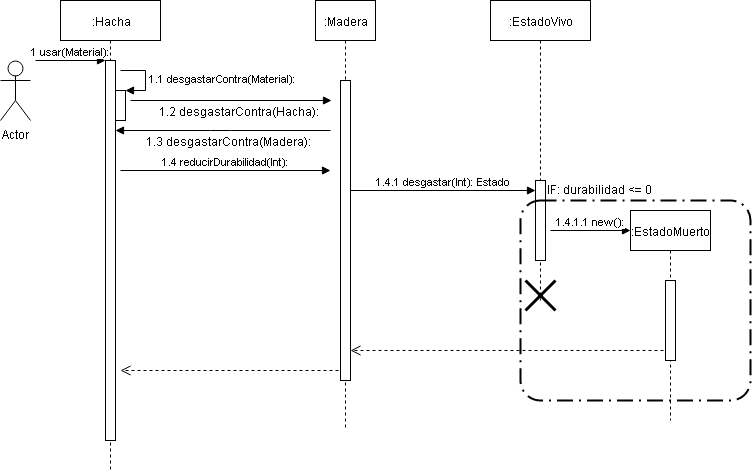

The diagram above was exported from draw.io. Its source (the exported page's mxGraphModel, read from the mxfile embedded in the PNG):
<mxGraphModel dx="800" dy="450" grid="1" gridSize="10" guides="1" tooltips="1" connect="1" arrows="1" fold="1" page="1" pageScale="1" pageWidth="827" pageHeight="1169" math="0" shadow="0">
  <root>
    <mxCell id="0" />
    <mxCell id="1" parent="0" />
    <mxCell id="d5_HHJVdBMXBt44o17BH-1" value="Actor" style="shape=umlActor;verticalLabelPosition=bottom;labelBackgroundColor=#ffffff;verticalAlign=top;html=1;" parent="1" vertex="1">
      <mxGeometry x="10" y="60" width="30" height="60" as="geometry" />
    </mxCell>
    <mxCell id="d5_HHJVdBMXBt44o17BH-6" value=":Hacha" style="shape=umlLifeline;perimeter=lifelinePerimeter;whiteSpace=wrap;html=1;container=1;collapsible=0;recursiveResize=0;outlineConnect=0;" parent="1" vertex="1">
      <mxGeometry x="70" width="100" height="470" as="geometry" />
    </mxCell>
    <mxCell id="d5_HHJVdBMXBt44o17BH-7" value="" style="html=1;points=[];perimeter=orthogonalPerimeter;" parent="d5_HHJVdBMXBt44o17BH-6" vertex="1">
      <mxGeometry x="45" y="60" width="10" height="380" as="geometry" />
    </mxCell>
    <mxCell id="d5_HHJVdBMXBt44o17BH-8" value="1 usar(Material):" style="html=1;verticalAlign=bottom;endArrow=block;entryX=0;entryY=0;" parent="d5_HHJVdBMXBt44o17BH-6" target="d5_HHJVdBMXBt44o17BH-7" edge="1">
      <mxGeometry relative="1" as="geometry">
        <mxPoint x="-25" y="60" as="sourcePoint" />
      </mxGeometry>
    </mxCell>
    <mxCell id="d5_HHJVdBMXBt44o17BH-11" value="" style="html=1;points=[];perimeter=orthogonalPerimeter;" parent="d5_HHJVdBMXBt44o17BH-6" vertex="1">
      <mxGeometry x="55" y="90" width="10" height="30" as="geometry" />
    </mxCell>
    <mxCell id="d5_HHJVdBMXBt44o17BH-12" value="1.1 desgastarContra(Material):" style="edgeStyle=orthogonalEdgeStyle;html=1;align=left;spacingLeft=2;endArrow=block;rounded=0;entryX=1;entryY=0;" parent="d5_HHJVdBMXBt44o17BH-6" target="d5_HHJVdBMXBt44o17BH-11" edge="1">
      <mxGeometry relative="1" as="geometry">
        <mxPoint x="60" y="70" as="sourcePoint" />
        <Array as="points">
          <mxPoint x="85" y="70" />
        </Array>
      </mxGeometry>
    </mxCell>
    <mxCell id="d5_HHJVdBMXBt44o17BH-15" value="" style="html=1;verticalAlign=bottom;endArrow=block;" parent="d5_HHJVdBMXBt44o17BH-6" edge="1">
      <mxGeometry width="80" relative="1" as="geometry">
        <mxPoint x="70" y="100" as="sourcePoint" />
        <mxPoint x="271" y="100" as="targetPoint" />
      </mxGeometry>
    </mxCell>
    <mxCell id="d5_HHJVdBMXBt44o17BH-16" value="1.2 desgastarContra(Hacha):" style="text;html=1;resizable=0;points=[];align=center;verticalAlign=middle;labelBackgroundColor=#ffffff;" parent="d5_HHJVdBMXBt44o17BH-15" vertex="1" connectable="0">
      <mxGeometry x="-0.3861" y="4" relative="1" as="geometry">
        <mxPoint x="46" y="14.5" as="offset" />
      </mxGeometry>
    </mxCell>
    <mxCell id="d5_HHJVdBMXBt44o17BH-23" value="1.4 reducirDurabilidad(Int):" style="html=1;verticalAlign=bottom;endArrow=block;" parent="d5_HHJVdBMXBt44o17BH-6" edge="1">
      <mxGeometry width="80" relative="1" as="geometry">
        <mxPoint x="60" y="170" as="sourcePoint" />
        <mxPoint x="270" y="170" as="targetPoint" />
      </mxGeometry>
    </mxCell>
    <mxCell id="d5_HHJVdBMXBt44o17BH-36" value="" style="html=1;verticalAlign=bottom;endArrow=open;dashed=1;endSize=8;exitX=1.033;exitY=0.967;exitDx=0;exitDy=0;exitPerimeter=0;" parent="d5_HHJVdBMXBt44o17BH-6" source="d5_HHJVdBMXBt44o17BH-14" edge="1">
      <mxGeometry relative="1" as="geometry">
        <mxPoint x="140" y="370" as="sourcePoint" />
        <mxPoint x="60" y="370" as="targetPoint" />
      </mxGeometry>
    </mxCell>
    <mxCell id="d5_HHJVdBMXBt44o17BH-13" value=":Madera" style="shape=umlLifeline;perimeter=lifelinePerimeter;whiteSpace=wrap;html=1;container=1;collapsible=0;recursiveResize=0;outlineConnect=0;" parent="1" vertex="1">
      <mxGeometry x="325" width="60" height="430" as="geometry" />
    </mxCell>
    <mxCell id="d5_HHJVdBMXBt44o17BH-14" value="" style="html=1;points=[];perimeter=orthogonalPerimeter;" parent="d5_HHJVdBMXBt44o17BH-13" vertex="1">
      <mxGeometry x="25" y="80" width="10" height="300" as="geometry" />
    </mxCell>
    <mxCell id="d5_HHJVdBMXBt44o17BH-25" value="1.4.1 desgastar(Int): Estado" style="html=1;verticalAlign=bottom;endArrow=block;" parent="d5_HHJVdBMXBt44o17BH-13" target="d5_HHJVdBMXBt44o17BH-26" edge="1">
      <mxGeometry width="80" relative="1" as="geometry">
        <mxPoint x="35" y="190" as="sourcePoint" />
        <mxPoint x="195" y="190" as="targetPoint" />
      </mxGeometry>
    </mxCell>
    <mxCell id="d5_HHJVdBMXBt44o17BH-35" value="" style="html=1;verticalAlign=bottom;endArrow=open;dashed=1;endSize=8;exitX=0.483;exitY=0.667;exitDx=0;exitDy=0;exitPerimeter=0;" parent="d5_HHJVdBMXBt44o17BH-13" source="d5_HHJVdBMXBt44o17BH-32" edge="1">
      <mxGeometry relative="1" as="geometry">
        <mxPoint x="115" y="350" as="sourcePoint" />
        <mxPoint x="35" y="350" as="targetPoint" />
      </mxGeometry>
    </mxCell>
    <mxCell id="d5_HHJVdBMXBt44o17BH-21" value="" style="html=1;verticalAlign=bottom;endArrow=block;" parent="1" target="d5_HHJVdBMXBt44o17BH-7" edge="1">
      <mxGeometry x="0.0233" y="100" width="80" relative="1" as="geometry">
        <mxPoint x="340" y="130" as="sourcePoint" />
        <mxPoint x="280" y="180" as="targetPoint" />
        <Array as="points">
          <mxPoint x="230" y="130" />
        </Array>
        <mxPoint as="offset" />
      </mxGeometry>
    </mxCell>
    <mxCell id="d5_HHJVdBMXBt44o17BH-22" value="1.3 desgastarContra(Madera):" style="text;html=1;resizable=0;points=[];align=center;verticalAlign=middle;labelBackgroundColor=#ffffff;" parent="d5_HHJVdBMXBt44o17BH-21" vertex="1" connectable="0">
      <mxGeometry x="0.5721" y="2" relative="1" as="geometry">
        <mxPoint x="67" y="8" as="offset" />
      </mxGeometry>
    </mxCell>
    <mxCell id="d5_HHJVdBMXBt44o17BH-24" value=":EstadoVivo&lt;br&gt;" style="shape=umlLifeline;perimeter=lifelinePerimeter;whiteSpace=wrap;html=1;container=1;collapsible=0;recursiveResize=0;outlineConnect=0;" parent="1" vertex="1">
      <mxGeometry x="500" width="100" height="300" as="geometry" />
    </mxCell>
    <mxCell id="d5_HHJVdBMXBt44o17BH-26" value="" style="html=1;points=[];perimeter=orthogonalPerimeter;" parent="d5_HHJVdBMXBt44o17BH-24" vertex="1">
      <mxGeometry x="45" y="180" width="10" height="80" as="geometry" />
    </mxCell>
    <mxCell id="d5_HHJVdBMXBt44o17BH-28" value="" style="rounded=1;arcSize=10;dashed=1;strokeColor=#000000;fillColor=none;gradientColor=none;dashPattern=8 3 1 3;strokeWidth=2;" parent="1" vertex="1">
      <mxGeometry x="530" y="200" width="230" height="200" as="geometry" />
    </mxCell>
    <mxCell id="d5_HHJVdBMXBt44o17BH-29" value="IF: durabilidad &amp;lt;= 0" style="text;html=1;resizable=0;points=[];autosize=1;align=left;verticalAlign=top;spacingTop=-4;" parent="1" vertex="1">
      <mxGeometry x="555" y="180" width="120" height="20" as="geometry" />
    </mxCell>
    <mxCell id="d5_HHJVdBMXBt44o17BH-30" value="1.4.1.1 new():" style="html=1;verticalAlign=bottom;endArrow=block;" parent="1" edge="1">
      <mxGeometry width="80" relative="1" as="geometry">
        <mxPoint x="560" y="230" as="sourcePoint" />
        <mxPoint x="640" y="230" as="targetPoint" />
        <mxPoint as="offset" />
      </mxGeometry>
    </mxCell>
    <mxCell id="d5_HHJVdBMXBt44o17BH-32" value=":EstadoMuerto" style="html=1;points=[];perimeter=orthogonalPerimeter;shape=umlLifeline;participant=label;fontFamily=Helvetica;fontSize=12;fontColor=#000000;align=center;strokeColor=#000000;fillColor=#ffffff;recursiveResize=0;container=1;collapsible=0;" parent="1" vertex="1">
      <mxGeometry x="640" y="210" width="80" height="210" as="geometry" />
    </mxCell>
    <mxCell id="d5_HHJVdBMXBt44o17BH-34" value="" style="html=1;points=[];perimeter=orthogonalPerimeter;" parent="d5_HHJVdBMXBt44o17BH-32" vertex="1">
      <mxGeometry x="35" y="70" width="10" height="80" as="geometry" />
    </mxCell>
    <mxCell id="d5_HHJVdBMXBt44o17BH-33" value="" style="shape=umlDestroy;whiteSpace=wrap;html=1;strokeWidth=3;" parent="1" vertex="1">
      <mxGeometry x="535" y="280" width="30" height="30" as="geometry" />
    </mxCell>
  </root>
</mxGraphModel>